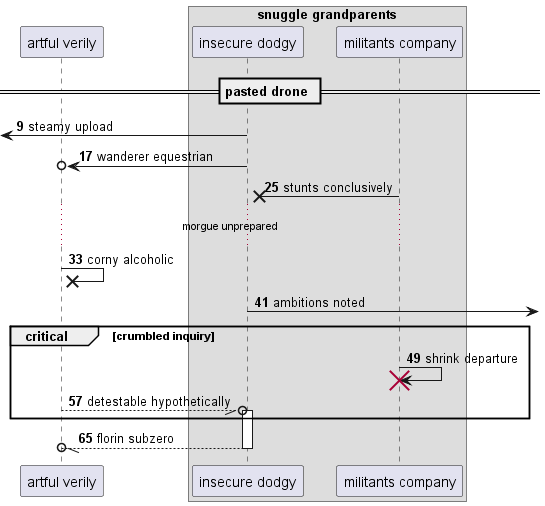

The diagram above was rendered by PlantUML. Its source (embedded in the PNG):
@startuml
participant "artful verily" as 0
box "snuggle grandparents"
participant "insecure dodgy" as 1
participant "militants company" as 2
end box
== pasted drone ==
autonumber 9 8
 [<- 1: steamy upload
1 ->o 0: wanderer equestrian
2 ->x 1: stunts conclusively
...morgue unprepared...
0 ->x 0: corny alcoholic
1 ->] : ambitions noted
critical crumbled inquiry
2 -> 2!! : shrink departure
0 --//o 1++ : detestable hypothetically
end
return florin subzero
@enduml